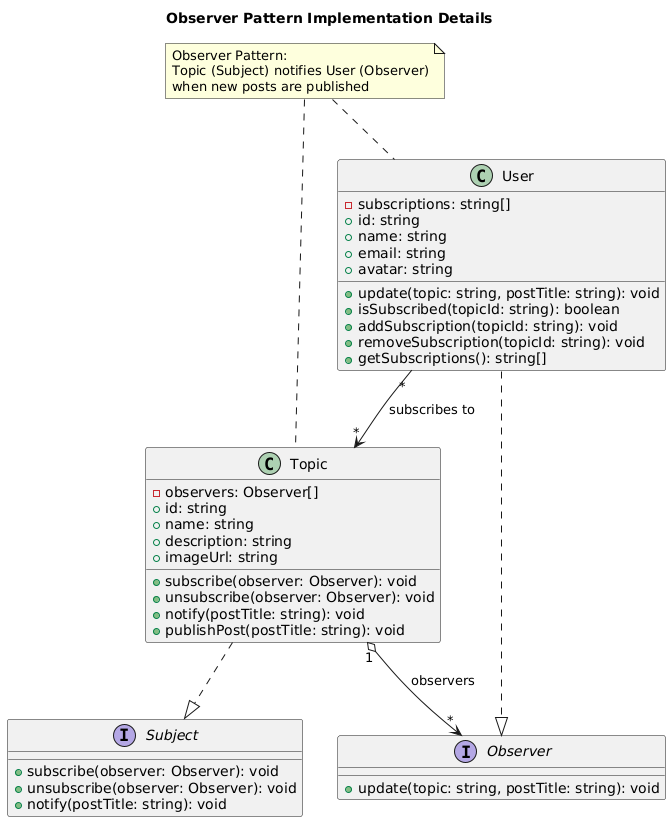

The diagram above was rendered by PlantUML. Its source (embedded in the PNG):
@startuml
title Observer Pattern Implementation Details

interface Observer {
  +update(topic: string, postTitle: string): void
}

interface Subject {
  +subscribe(observer: Observer): void
  +unsubscribe(observer: Observer): void
  +notify(postTitle: string): void
}

class Topic {
  -observers: Observer[]
  +id: string
  +name: string
  +description: string
  +imageUrl: string
  +subscribe(observer: Observer): void
  +unsubscribe(observer: Observer): void
  +notify(postTitle: string): void
  +publishPost(postTitle: string): void
}

class User {
  -subscriptions: string[]
  +id: string
  +name: string
  +email: string
  +avatar: string
  +update(topic: string, postTitle: string): void
  +isSubscribed(topicId: string): boolean
  +addSubscription(topicId: string): void
  +removeSubscription(topicId: string): void
  +getSubscriptions(): string[]
}

Topic ..|> Subject
User ..|> Observer
Topic "1" o--> "*" Observer : observers
User "*" --> "*" Topic : subscribes to

note "Observer Pattern:\nTopic (Subject) notifies User (Observer)\nwhen new posts are published" as N1
N1 .. Topic
N1 .. User
@enduml